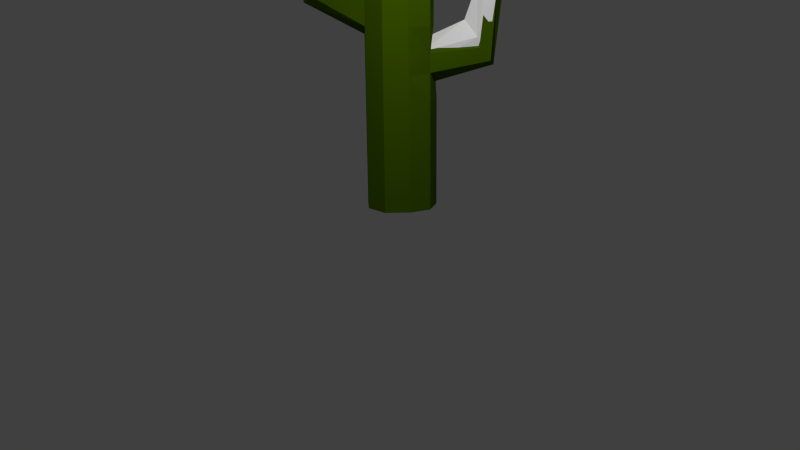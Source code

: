 # Source: SnowCactus.blend  (saved by Blender 2.76.0; exported with 4.5.12 LTS)
import bpy
from mathutils import Matrix  # noqa: F401  (used for matrix-valued properties, if any)

bpy.ops.wm.read_factory_settings(use_empty=True)
scene = bpy.context.scene
scene.name = 'Scene'

# ---- collections
col_collection_1 = bpy.data.collections.new('Collection 1'); scene.collection.children.link(col_collection_1)

# ---- materials (node trees are filled in below, after node groups)
mat_snowcact = bpy.data.materials.new('SnowCact')
mat_snowcact.alpha_threshold = 0.0
mat_snowcact.use_transparent_shadow = False
mat_snowcact.diffuse_color = (0.0583, 0.1193, 0.0, 1.0)
mat_snowcact.specular_color = (0.01341, 0.01341, 0.01341)
mat_snowcact.roughness = 0.5
mat_snow = bpy.data.materials.new('Snow')
mat_snow.alpha_threshold = 0.0
mat_snow.use_transparent_shadow = False
mat_snow.diffuse_color = (1.0, 1.0, 1.0, 1.0)
mat_snow.roughness = 0.5

# ---- material node trees

# ---- world
world_world = bpy.data.worlds.new('World'); scene.world = world_world
world_world.color = (0.05088, 0.05088, 0.05088)
world_world.use_sun_shadow = False
world_world.sun_shadow_jitter_overblur = 0.0
world_world.cycles.sampling_method = 'MANUAL'
world_world.cycles.sample_map_resolution = 256

# ---- cameras
cam_camera = bpy.data.cameras.new('Camera')
cam_camera.clip_end = 100.0
cam_camera.lens = 35.0
cam_camera.sensor_width = 32.0
cam_camera.sensor_height = 18.0
cam_camera.ortho_scale = 7.314
cam_camera.dof.focus_distance = 0.0
cam_camera.dof.aperture_fstop = 128.0

# ---- lights
light_lamp = bpy.data.lights.new('Lamp', 'POINT')
light_lamp.transmission_factor = 0.0
light_lamp.cutoff_distance = 30.0
light_lamp.energy = 100.0
light_lamp.shadow_buffer_clip_start = 1.001
light_lamp.shadow_soft_size = 0.1
light_lamp.shadow_maximum_resolution = 0.006
light_lamp.use_absolute_resolution = True
light_lamp.cycles.use_multiple_importance_sampling = False

# ---- meshes
me_cylinder = bpy.data.meshes.new('Cylinder')
me_cylinder.from_pydata([(-0.1387, 0.1634, -0.9376), (-0.1387, 0.1634, -0.447), (0.01899, 0.106, -0.9376), (0.01899, 0.106, -0.447), (0.1029, -0.03928, -0.9376), (0.1029, -0.03928, -0.447), (0.05474, -0.1889, -0.9376), (0.05474, -0.1889, -0.447), (-0.05478, -0.3124, -0.9376), (-0.05478, -0.3124, -0.447), (-0.2226, -0.3124, -0.9376), (-0.2226, -0.3124, -0.447), (-0.3511, -0.2045, -0.9376), (-0.3511, -0.2045, -0.447), (-0.3802, -0.03928, -0.9376), (-0.3802, -0.03928, -0.447), (-0.279, 0.09115, -0.9376), (-0.279, 0.09115, -0.447), (-0.1387, 0.1634, -4.791), (0.01899, 0.106, -4.791), (0.1029, -0.03928, -4.791), (0.05474, -0.1889, -4.791), (-0.05478, -0.3124, -4.791), (-0.2226, -0.3124, -4.791), (-0.3511, -0.2045, -4.791), (-0.3802, -0.03928, -4.791), (-0.279, 0.09115, -4.791), (-0.1387, 0.1634, -9.465), (0.00536, 0.09115, -9.465), (0.1029, -0.03928, -9.465), (0.05474, -0.1889, -9.465), (-0.05478, -0.3124, -9.465), (-0.2226, -0.3124, -9.465), (-0.3511, -0.2045, -8.994), (-0.3802, -0.03928, -9.465), (-0.279, 0.09115, -9.465), (-0.1387, 0.1634, -10.79), (0.00536, 0.09115, -10.79), (0.1029, -0.03928, -10.79), (0.05474, -0.1889, -10.79), (-0.05478, -0.3124, -10.79), (-0.2226, -0.3124, -10.79), (-0.3284, -0.1889, -11.48), (-0.3802, -0.03928, -10.79), (-0.279, 0.09115, -10.79), (-0.1387, 0.1634, -14.11), (0.00536, 0.09115, -14.11), (0.1029, -0.03928, -14.11), (0.05474, -0.1889, -14.11), (-0.05478, -0.3124, -14.11), (-0.2226, -0.3124, -14.11), (-0.3284, -0.1889, -14.11), (-0.3802, -0.03928, -14.11), (-0.279, 0.09115, -14.11), (-0.1386, 0.1368, -14.88), (-0.01022, 0.07234, -14.88), (0.0767, -0.0439, -14.88), (0.03379, -0.1773, -14.88), (-0.06382, -0.2873, -14.88), (-0.2134, -0.2873, -14.88), (-0.3077, -0.1773, -14.88), (-0.3539, -0.0439, -14.88), (-0.2637, 0.07234, -14.88), (-0.1387, 0.07404, -15.57), (-0.04645, 0.0294, -15.57), (0.01487, -0.0548, -15.57), (-0.01506, -0.1486, -15.57), (-0.08535, -0.2284, -15.57), (-0.192, -0.2284, -15.57), (-0.2586, -0.1486, -15.57), (-0.2922, -0.0548, -15.57), (-0.2272, 0.0294, -15.57), (-0.1387, -0.008559, -15.95), (-0.09434, -0.02767, -15.95), (-0.06648, -0.06914, -15.95), (-0.07958, -0.1114, -15.95), (-0.1136, -0.1508, -15.95), (-0.1638, -0.1508, -15.95), (-0.1941, -0.1114, -15.95), (-0.2109, -0.06914, -15.95), (-0.1793, -0.02767, -15.95), (-0.7114, -0.2244, -10.88), (-0.5974, -0.4448, -10.78), (-0.7742, -0.25, -13.61), (-0.6526, -0.2934, -13.92), (-0.1368, -0.07761, -16.11), (-0.6304, -0.4202, -13.6), (-0.8711, -0.3318, -13.58), (-0.8348, -0.4473, -13.67), (-0.7273, -0.502, -13.57), (-0.582, -0.2332, -11.86), (-0.7168, -0.4214, -10.48), (-0.759, -0.3078, -10.3), (-0.5497, -0.3614, -11.41), (-0.8289, -0.3511, -14.23), (-0.7684, -0.2999, -14.25), (-0.6785, -0.4063, -14.25), (-0.7391, -0.4574, -14.23), (-0.8062, -0.4232, -14.41), (-0.6924, -0.327, -14.45), (-0.7633, -0.3747, -14.58), (-0.772, -0.276, -13.95), (-0.8505, -0.3423, -13.92), (-0.8211, -0.4358, -14.15), (-0.6735, -0.3111, -14.21), (-0.7341, -0.4802, -13.92), (-0.6556, -0.4139, -13.95), (-0.3802, -0.03928, -5.96), (-0.3802, -0.03928, -7.128), (-0.3802, -0.03928, -8.296), (-0.3511, -0.2045, -7.943), (-0.3511, -0.2045, -6.893), (-0.3511, -0.2045, -5.842), (-0.05478, -0.3124, -5.96), (-0.05478, -0.3124, -7.128), (-0.05478, -0.3124, -8.296), (0.05474, -0.1889, -8.296), (0.05474, -0.1889, -7.128), (0.05474, -0.1889, -5.96), (0.01899, 0.106, -5.96), (0.01425, 0.1004, -6.721), (0.001082, 0.08605, -8.931), (-0.113, 0.1467, -8.192), (-0.113, 0.1467, -7.249), (-0.1387, 0.1634, -5.96), (-0.279, 0.09115, -5.96), (-0.279, 0.09115, -7.128), (-0.279, 0.09115, -8.296), (-0.2226, -0.3124, -5.96), (-0.2226, -0.3124, -7.128), (-0.2226, -0.3124, -8.296), (0.1029, -0.03928, -5.96), (0.08196, -0.01691, -7.249), (0.08196, -0.01691, -8.192), (0.3176, 0.4179, -11.18), (0.2147, 0.2793, -11.25), (0.1761, 0.3511, -11.28), (0.2165, 0.4133, -11.26), (0.3394, 0.3331, -11.18), (0.299, 0.2709, -11.19), (0.2887, 0.2331, -8.396), (0.3282, 0.2953, -7.761), (0.2761, 0.3855, -7.5), (0.1281, 0.3969, -7.627), (0.08867, 0.3347, -8.262), (0.16, 0.2422, -9.186), (0.3173, 0.4018, -11.4), (0.235, 0.2947, -11.46), (0.2068, 0.3469, -11.49), (0.2363, 0.3922, -11.47), (0.3257, 0.3338, -11.41), (0.2963, 0.2885, -11.42), (0.3074, 0.3816, -11.61), (0.2523, 0.3165, -11.66), (0.2383, 0.3427, -11.67), (0.253, 0.3654, -11.67), (0.2978, 0.3361, -11.63), (0.2831, 0.3134, -11.64), (0.2689, 0.3393, -11.73), (0.2723, 0.3379, -11.84), (0.2868, 0.3114, -11.75), (0.3019, 0.3347, -11.75), (0.2559, 0.3648, -11.78), (0.2408, 0.3415, -11.79), (0.2552, 0.3146, -11.77), (0.3118, 0.3815, -11.72), (0.3004, 0.2858, -11.53), (0.3306, 0.3323, -11.52), (0.2387, 0.3923, -11.58), (0.2085, 0.3458, -11.59), (0.2374, 0.2921, -11.57), (0.322, 0.4022, -11.51), (0.1492, 0.2322, -9.672), (0.07958, 0.3226, -8.769), (0.1181, 0.3833, -8.149), (0.2626, 0.3722, -8.024), (0.3135, 0.284, -8.28), (0.275, 0.2233, -8.9), (0.3032, 0.2677, -11.3), (0.3447, 0.3316, -11.28), (0.2185, 0.414, -11.37), (0.177, 0.3501, -11.38), (0.2166, 0.2764, -11.35), (0.3223, 0.4187, -11.28), (0.02755, -0.03436, -8.244), (0.02755, -0.03436, -7.517), (0.04369, -0.05161, -6.522), (-0.2073, -0.2622, -8.325), (-0.2073, -0.2622, -7.424), (-0.2073, -0.2622, -6.522), (-0.2508, 0.04897, -8.325), (-0.2508, 0.04897, -7.424), (-0.2508, 0.04897, -6.522), (-0.1426, 0.1047, -6.522), (-0.1228, 0.09181, -7.517), (-0.1228, 0.09181, -8.244), (-0.03482, 0.04504, -8.814), (-0.02467, 0.05609, -7.11), (-0.02101, 0.06045, -6.522), (0.006564, -0.167, -6.522), (0.006564, -0.167, -7.424), (0.006564, -0.167, -8.325), (-0.0779, -0.2622, -8.325), (-0.0779, -0.2622, -7.424), (-0.0779, -0.2622, -6.522), (-0.3064, -0.179, -6.432), (-0.3064, -0.179, -7.242), (-0.3064, -0.179, -8.052), (-0.3289, -0.05161, -8.325), (-0.3289, -0.05161, -7.424), (-0.3289, -0.05161, -6.522), (-0.6378, -0.4161, -13.97), (-0.7241, -0.4889, -13.94), (-0.6575, -0.3032, -14.25), (-0.8197, -0.4402, -14.19), (-0.852, -0.3375, -13.94), (-0.7658, -0.2646, -13.97), (-0.7561, -0.3731, -14.66), (-0.6783, -0.3207, -14.52), (-0.8033, -0.4263, -14.47), (-0.7296, -0.4639, -14.28), (-0.6631, -0.4078, -14.3), (-0.7617, -0.291, -14.31), (-0.8282, -0.3471, -14.28), (-0.544, -0.3574, -11.85), (-0.7485, -0.3051, -10.76), (-0.7072, -0.4161, -10.94), (-0.5756, -0.2322, -12.28), (-0.7167, -0.5129, -13.55), (-0.8347, -0.4528, -13.67), (-0.8746, -0.326, -13.56), (-0.6103, -0.4231, -13.59), (-0.1407, -0.08023, -16.43), (-0.6346, -0.2838, -13.94), (-0.7682, -0.2361, -13.6), (-0.5906, -0.4389, -11.22), (-0.702, -0.2236, -11.33), (-0.1822, -0.03144, -16.27), (-0.213, -0.07196, -16.27), (-0.1967, -0.1132, -16.27), (-0.167, -0.1517, -16.27), (-0.118, -0.1517, -16.27), (-0.08478, -0.1132, -16.27), (-0.07198, -0.07196, -16.27), (-0.0992, -0.03144, -16.27), (-0.1425, -0.01278, -16.27), (-0.229, 0.0243, -15.91), (-0.2925, -0.05795, -15.91), (-0.2597, -0.1496, -15.91), (-0.1946, -0.2275, -15.91), (-0.09042, -0.2275, -15.91), (-0.02176, -0.1496, -15.91), (0.007481, -0.05795, -15.91), (-0.05242, 0.0243, -15.91), (-0.1425, 0.06791, -15.91), (-0.2646, 0.06625, -15.23), (-0.3527, -0.0473, -15.23), (-0.3076, -0.1776, -15.23), (-0.2155, -0.2851, -15.23), (-0.06939, -0.2851, -15.23), (0.02597, -0.1776, -15.23), (0.06788, -0.0473, -15.23), (-0.01703, 0.06625, -15.23), (-0.1424, 0.1292, -15.23), (-0.2861, 0.09254, -14.21), (-0.3896, -0.04084, -14.21), (-0.3366, -0.1939, -14.21), (-0.2283, -0.3201, -14.21), (-0.05675, -0.3201, -14.21), (0.05526, -0.1939, -14.21), (0.1045, -0.04084, -14.21), (0.004756, 0.09254, -14.21), (-0.1425, 0.1665, -14.21), (-0.2508, 0.04897, -10.24), (-0.3499, -0.02875, -10.93), (-0.2889, -0.167, -11.61), (-0.2157, -0.2885, -11.12), (-0.0779, -0.2622, -10.24), (0.006564, -0.167, -10.24), (0.04369, -0.05161, -10.24), (-0.03152, 0.04897, -10.24), (-0.1426, 0.1047, -10.24), (-0.2508, 0.04897, -9.226), (-0.3289, -0.05161, -9.226), (-0.3064, -0.179, -8.863), (-0.2073, -0.2622, -9.226), (-0.0779, -0.2622, -9.226), (0.006564, -0.167, -9.226), (0.04369, -0.05161, -9.226), (-0.03152, 0.04897, -9.226), (-0.1426, 0.1047, -9.226), (-0.2508, 0.04897, -5.621), (-0.3289, -0.05161, -5.621), (-0.3064, -0.179, -5.621), (-0.2073, -0.2622, -5.621), (-0.0779, -0.2622, -5.621), (0.006564, -0.167, -5.621), (0.04369, -0.05161, -5.621), (-0.02101, 0.06045, -5.621), (-0.1426, 0.1047, -5.621), (-0.2508, 0.04897, -2.271), (-0.2508, 0.04897, -2.65), (-0.3289, -0.05161, -2.271), (-0.3289, -0.05161, -2.65), (-0.3064, -0.179, -2.271), (-0.3064, -0.179, -2.65), (-0.2073, -0.2622, -2.271), (-0.2073, -0.2622, -2.65), (-0.0779, -0.2622, -2.271), (-0.0779, -0.2622, -2.65), (0.006564, -0.167, -2.271), (0.006564, -0.167, -2.65), (0.04369, -0.05161, -2.271), (0.04369, -0.05161, -2.65), (-0.02101, 0.06045, -2.271), (-0.02101, 0.06045, -2.65), (-0.1426, 0.1047, -2.271), (-0.1426, 0.1047, -2.65), (-0.1425, 0.1555, -14.61), (-0.3281, -0.1891, -14.61), (-0.2246, -0.3098, -14.61), (0.09376, -0.04274, -14.61), (-0.3788, -0.04274, -14.61), (-0.06046, -0.3098, -14.61), (-0.001629, 0.08484, -14.61), (-0.2798, 0.08484, -14.61), (0.04667, -0.1891, -14.61)], [], [(0, 1, 3, 2), (2, 3, 5, 4), (4, 5, 7, 6), (6, 7, 9, 8), (8, 9, 11, 10), (10, 11, 13, 12), (12, 13, 15, 14), (3, 1, 17, 15, 13, 11, 9, 7, 5), (16, 17, 1, 0), (14, 15, 17, 16), (10, 12, 24, 23), (110, 109, 34, 33), (8, 10, 23, 22), (6, 8, 22, 21), (0, 2, 19, 18), (4, 6, 21, 20), (2, 4, 20, 19), (16, 0, 18, 26), (14, 16, 26, 25), (12, 14, 25, 24), (91, 92, 87, 88), (116, 115, 31, 30), (122, 121, 28, 27), (109, 127, 35, 34), (115, 130, 32, 31), (121, 133, 29, 28), (127, 122, 27, 35), (130, 110, 33, 32), (133, 116, 30, 29), (40, 41, 50, 49), (29, 30, 39, 38), (93, 82, 89, 86), (30, 31, 40, 39), (27, 28, 37, 36), (34, 35, 44, 43), (31, 32, 41, 40), (28, 29, 38, 37), (35, 27, 36, 44), (48, 49, 58, 57), (37, 38, 47, 46), (44, 36, 45, 53), (41, 42, 51, 50), (38, 39, 48, 47), (42, 43, 52, 51), (39, 40, 49, 48), (36, 37, 46, 45), (43, 44, 53, 52), (56, 57, 66, 65), (45, 46, 55, 54), (52, 53, 62, 61), (49, 50, 59, 58), (46, 47, 56, 55), (53, 45, 54, 62), (50, 51, 60, 59), (47, 48, 57, 56), (51, 52, 61, 60), (64, 65, 74, 73), (60, 61, 70, 69), (57, 58, 67, 66), (54, 55, 64, 63), (61, 62, 71, 70), (58, 59, 68, 67), (55, 56, 65, 64), (62, 54, 63, 71), (59, 60, 69, 68), (71, 63, 72, 80), (68, 69, 78, 77), (65, 66, 75, 74), (69, 70, 79, 78), (66, 67, 76, 75), (63, 64, 73, 72), (70, 71, 80, 79), (67, 68, 77, 76), (33, 34, 92, 91), (41, 32, 82, 93), (42, 41, 93, 90), (32, 33, 91, 82), (34, 43, 81, 92), (43, 42, 90, 81), (90, 93, 86, 84), (82, 91, 88, 89), (92, 81, 83, 87), (81, 90, 84, 83), (103, 102, 94, 98), (102, 101, 95, 94), (72, 73, 85), (79, 80, 85), (76, 77, 85), (73, 74, 85), (80, 72, 85), (77, 78, 85), (74, 75, 85), (78, 79, 85), (75, 76, 85), (101, 104, 99, 95), (106, 105, 97, 96), (105, 103, 98, 97), (104, 106, 96, 99), (99, 96, 100), (97, 98, 100), (94, 95, 100), (98, 94, 100), (95, 99, 100), (96, 97, 100), (84, 86, 106, 104), (89, 88, 103, 105), (86, 89, 105, 106), (83, 84, 104, 101), (87, 83, 101, 102), (88, 87, 102, 103), (20, 21, 118, 131), (131, 118, 117, 132), (132, 117, 116, 133), (23, 24, 112, 128), (128, 112, 111, 129), (129, 111, 110, 130), (26, 18, 124, 125), (125, 124, 123, 126), (126, 123, 122, 127), (19, 20, 131, 119), (119, 131, 132, 120), (142, 141, 138, 134), (22, 23, 128, 113), (113, 128, 129, 114), (114, 129, 130, 115), (25, 26, 125, 107), (107, 125, 126, 108), (108, 126, 127, 109), (18, 19, 119, 124), (124, 119, 120, 123), (141, 140, 139, 138), (21, 22, 113, 118), (118, 113, 114, 117), (117, 114, 115, 116), (24, 25, 107, 112), (112, 107, 108, 111), (111, 108, 109, 110), (137, 134, 146, 149), (138, 139, 151, 150), (143, 142, 134, 137), (144, 143, 137, 136), (140, 145, 135, 139), (145, 144, 136, 135), (121, 122, 144, 145), (133, 121, 145, 140), (122, 123, 143, 144), (123, 120, 142, 143), (132, 133, 140, 141), (120, 132, 141, 142), (146, 150, 156, 152), (149, 146, 152, 155), (134, 138, 150, 146), (136, 137, 149, 148), (135, 136, 148, 147), (139, 135, 147, 151), (148, 149, 155, 154), (147, 148, 154, 153), (151, 147, 153, 157), (150, 151, 157, 156), (157, 153, 158), (153, 154, 158), (156, 157, 158), (155, 152, 158), (152, 156, 158), (154, 155, 158), (164, 163, 159), (160, 164, 159), (165, 161, 159), (166, 170, 164, 160), (167, 166, 160, 161), (163, 162, 159), (170, 169, 163, 164), (162, 165, 159), (161, 160, 159), (178, 182, 170, 166), (183, 179, 167, 171), (184, 196, 172, 177), (168, 171, 165, 162), (171, 167, 161, 165), (196, 195, 173, 172), (169, 168, 162, 163), (181, 180, 168, 169), (185, 184, 177, 176), (195, 194, 174, 173), (182, 181, 169, 170), (172, 173, 181, 182), (194, 197, 175, 174), (197, 185, 176, 175), (299, 298, 198, 193), (296, 295, 204, 199), (295, 294, 189, 204), (206, 209, 208, 207), (174, 175, 183, 180), (180, 183, 171, 168), (204, 189, 188, 203), (293, 292, 210, 205), (193, 198, 197, 194), (200, 203, 202, 201), (175, 176, 179, 183), (222, 218, 217), (233, 231, 211, 213), (291, 299, 193, 192), (173, 174, 180, 181), (203, 188, 187, 202), (229, 230, 215, 214), (230, 234, 216, 215), (188, 206, 207, 187), (192, 193, 194, 191), (297, 296, 199, 186), (228, 229, 214, 212), (179, 178, 166, 167), (205, 210, 209, 206), (209, 191, 190, 208), (223, 222, 217), (189, 205, 206, 188), (231, 228, 212, 211), (185, 200, 201, 184), (216, 213, 218, 222), (237, 245, 232), (244, 243, 232), (239, 238, 232), (238, 237, 232), (294, 293, 205, 189), (210, 192, 191, 209), (298, 297, 186, 198), (221, 220, 217), (191, 194, 195, 190), (292, 291, 192, 210), (220, 219, 217), (212, 214, 219, 220), (241, 240, 232), (218, 221, 217), (242, 241, 232), (213, 211, 221, 218), (211, 212, 220, 221), (245, 244, 232), (243, 242, 232), (240, 239, 232), (214, 215, 223, 219), (235, 226, 229, 228), (284, 283, 225, 226), (186, 199, 200, 185), (234, 233, 213, 216), (176, 177, 178, 179), (177, 172, 182, 178), (199, 204, 203, 200), (219, 223, 217), (198, 186, 185, 197), (227, 224, 231, 233), (274, 275, 227, 236), (250, 249, 240, 241), (215, 216, 222, 223), (225, 236, 234, 230), (285, 284, 226, 235), (276, 285, 235, 224), (236, 227, 233, 234), (247, 246, 237, 238), (275, 276, 224, 227), (283, 274, 236, 225), (257, 256, 247, 248), (256, 255, 246, 247), (324, 321, 261, 262), (246, 254, 245, 237), (248, 247, 238, 239), (249, 248, 239, 240), (325, 318, 263, 255), (255, 263, 254, 246), (260, 259, 250, 251), (262, 261, 252, 253), (323, 320, 258, 259), (224, 235, 228, 231), (290, 289, 280, 281), (281, 280, 271, 272), (251, 250, 241, 242), (320, 319, 257, 258), (326, 323, 259, 260), (282, 290, 281, 273), (278, 277, 268, 269), (274, 273, 264, 265), (280, 279, 270, 271), (283, 282, 273, 274), (252, 251, 242, 243), (258, 257, 248, 249), (253, 252, 243, 244), (277, 276, 267, 268), (275, 274, 265, 266), (286, 285, 276, 277), (276, 275, 266, 267), (208, 190, 282, 283), (303, 301, 291, 292), (301, 317, 299, 291), (201, 202, 286, 287), (313, 311, 296, 297), (279, 278, 269, 270), (319, 322, 256, 257), (318, 324, 262, 263), (287, 286, 277, 278), (261, 260, 251, 252), (321, 326, 260, 261), (184, 201, 287, 288), (196, 184, 288, 289), (315, 313, 297, 298), (187, 207, 284, 285), (195, 196, 289, 290), (190, 195, 290, 282), (202, 187, 285, 286), (317, 315, 298, 299), (226, 225, 230, 229), (305, 303, 292, 293), (309, 307, 294, 295), (303, 302, 300, 301), (313, 312, 310, 311), (273, 281, 272, 264), (289, 288, 279, 280), (263, 262, 253, 254), (254, 253, 244, 245), (259, 258, 249, 250), (288, 287, 278, 279), (322, 325, 255, 256), (301, 300, 316, 317), (314, 316, 300, 302, 304, 306, 308, 310, 312), (315, 314, 312, 313), (311, 309, 295, 296), (307, 305, 293, 294), (307, 306, 304, 305), (311, 310, 308, 309), (207, 208, 283, 284), (317, 316, 314, 315), (309, 308, 306, 307), (305, 304, 302, 303), (265, 264, 325, 322), (270, 269, 326, 321), (272, 271, 324, 318), (266, 265, 322, 319), (269, 268, 323, 326), (267, 266, 319, 320), (268, 267, 320, 323), (264, 272, 318, 325), (271, 270, 321, 324)])
me_cylinder.polygons.foreach_set('material_index', [0, 0, 0, 0, 0, 0, 0, 0, 0, 0, 0, 0, 0, 0, 0, 0, 0, 0, 0, 0, 0, 0, 0, 0, 0, 0, 0, 0, 0, 0, 0, 0, 0, 0, 0, 0, 0, 0, 0, 0, 0, 0, 0, 0, 0, 0, 0, 0, 0, 0, 0, 0, 0, 0, 0, 0, 0, 0, 0, 0, 0, 0, 0, 0, 0, 0, 0, 0, 0, 0, 0, 0, 0, 0, 0, 0, 0, 0, 0, 0, 0, 0, 0, 0, 0, 0, 0, 0, 0, 0, 0, 0, 0, 0, 0, 0, 0, 0, 0, 0, 0, 0, 0, 0, 0, 0, 0, 0, 0, 0, 0, 0, 0, 0, 0, 0, 0, 0, 0, 0, 0, 0, 0, 0, 0, 0, 0, 0, 0, 0, 0, 0, 0, 0, 0, 0, 0, 0, 0, 0, 0, 0, 0, 0, 0, 0, 0, 0, 0, 0, 0, 0, 0, 0, 0, 0, 0, 0, 0, 0, 0, 0, 0, 0, 0, 1, 1, 1, 1, 1, 1, 1, 1, 1, 1, 1, 1, 1, 1, 1, 1, 1, 1, 1, 1, 1, 1, 1, 1, 1, 1, 1, 1, 1, 1, 1, 1, 1, 1, 1, 1, 1, 1, 1, 1, 1, 1, 1, 1, 1, 1, 1, 1, 1, 1, 1, 1, 1, 1, 1, 1, 1, 1, 1, 1, 1, 1, 1, 1, 1, 1, 1, 1, 1, 1, 1, 1, 1, 1, 1, 1, 1, 1, 1, 1, 1, 1, 1, 1, 1, 1, 1, 1, 1, 1, 1, 1, 1, 1, 1, 1, 1, 1, 1, 1, 1, 1, 1, 1, 1, 1, 1, 1, 1, 1, 1, 1, 1, 1, 1, 1, 1, 1, 1, 1, 1, 1, 1, 1, 1, 1, 1, 1, 1, 1, 1, 1, 1, 1, 1, 1, 1, 1, 1, 1, 1, 1, 1, 1, 1, 1, 1, 1, 1, 1, 1, 1, 1, 1, 1, 1, 1, 1, 1, 1, 1, 1, 1, 1, 1, 1, 1, 1, 1, 1, 1, 1, 1, 1])
me_cylinder.materials.append(mat_snowcact)
me_cylinder.materials.append(mat_snow)
me_cylinder.use_remesh_preserve_volume = False
me_cylinder.use_remesh_preserve_attributes = False
me_cylinder.use_mirror_vertex_groups = False
me_cylinder.update()

# ---- objects
ob_cylinder = bpy.data.objects.new('Cylinder', me_cylinder)
ob_lamp = bpy.data.objects.new('Lamp', light_lamp)
ob_camera = bpy.data.objects.new('Camera', cam_camera)

# ---- transforms, parenting, visibility, modifiers, constraints
ob_cylinder.location = (0.3517, 0.3565, -0.3567)
ob_cylinder.scale = (1.0, 1.0, -0.136)
ob_cylinder.lineart.crease_threshold = 0.0
_vg = ob_cylinder.vertex_groups.new(name='Group')
ob_lamp.location = (1.71, -0.9321, 2.247)
ob_lamp.rotation_euler = (1.58, 0.05522, 1.866)
ob_lamp.lock_rotations_4d = False
ob_lamp.empty_display_type = 'ARROWS'
ob_lamp.color = (0.0, 0.0, 0.0, 0.0)
ob_lamp.lineart.crease_threshold = 0.0
ob_camera.location = (4.501, -3.757, 1.395)
ob_camera.rotation_euler = (1.267, 0.01082, 0.8149)
ob_camera.lock_rotations_4d = False
ob_camera.empty_display_type = 'ARROWS'
ob_camera.color = (0.0, 0.0, 0.0, 0.0)
ob_camera.display_type = 'WIRE'
ob_camera.lineart.crease_threshold = 0.0

# ---- collection membership
col_collection_1.objects.link(ob_cylinder)
col_collection_1.objects.link(ob_lamp)
col_collection_1.objects.link(ob_camera)

# ---- scene / render settings (as saved in the file)
scene.camera = ob_camera
scene.frame_start = 1; scene.frame_end = 250; scene.frame_set(1)
scene.render.engine = 'BLENDER_EEVEE_NEXT'
scene.render.resolution_percentage = 50
scene.render.dither_intensity = 0.0
scene.cycles.use_denoising = False
scene.cycles.samples = 10
scene.cycles.sampling_pattern = 'TABULATED_SOBOL'
scene.cycles.light_sampling_threshold = 0.0
scene.cycles.use_adaptive_sampling = False
scene.cycles.use_light_tree = False
scene.cycles.blur_glossy = 0.0
scene.cycles.pixel_filter_type = 'GAUSSIAN'
scene.cycles.sample_clamp_indirect = 0.0
scene.view_settings.view_transform = 'Standard'
bpy.context.view_layer.update()
